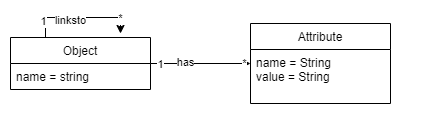

The diagram above was exported from draw.io. Its source (the exported page's mxGraphModel, read from the mxfile embedded in the PNG):
<mxGraphModel dx="1471" dy="596" grid="1" gridSize="10" guides="1" tooltips="1" connect="1" arrows="1" fold="1" page="1" pageScale="1" pageWidth="827" pageHeight="1169" math="0" shadow="0">
  <root>
    <mxCell id="0" />
    <mxCell id="1" parent="0" />
    <mxCell id="tSj6wJkOw-i7cFww6jNN-10" style="edgeStyle=orthogonalEdgeStyle;rounded=0;orthogonalLoop=1;jettySize=auto;html=1;exitX=0.25;exitY=0;exitDx=0;exitDy=0;" edge="1" parent="1" source="tSj6wJkOw-i7cFww6jNN-5">
      <mxGeometry relative="1" as="geometry">
        <mxPoint x="330" y="480" as="targetPoint" />
      </mxGeometry>
    </mxCell>
    <mxCell id="tSj6wJkOw-i7cFww6jNN-11" value="linksto" style="edgeLabel;html=1;align=center;verticalAlign=middle;resizable=0;points=[];" vertex="1" connectable="0" parent="tSj6wJkOw-i7cFww6jNN-10">
      <mxGeometry x="-0.1892" y="-2" relative="1" as="geometry">
        <mxPoint y="1" as="offset" />
      </mxGeometry>
    </mxCell>
    <mxCell id="tSj6wJkOw-i7cFww6jNN-18" value="1" style="edgeLabel;html=1;align=center;verticalAlign=middle;resizable=0;points=[];" vertex="1" connectable="0" parent="tSj6wJkOw-i7cFww6jNN-10">
      <mxGeometry x="-0.7117" y="2" relative="1" as="geometry">
        <mxPoint as="offset" />
      </mxGeometry>
    </mxCell>
    <mxCell id="tSj6wJkOw-i7cFww6jNN-19" value="*" style="edgeLabel;html=1;align=center;verticalAlign=middle;resizable=0;points=[];" vertex="1" connectable="0" parent="tSj6wJkOw-i7cFww6jNN-10">
      <mxGeometry x="0.7297" relative="1" as="geometry">
        <mxPoint as="offset" />
      </mxGeometry>
    </mxCell>
    <mxCell id="tSj6wJkOw-i7cFww6jNN-14" value="" style="edgeStyle=orthogonalEdgeStyle;rounded=0;orthogonalLoop=1;jettySize=auto;html=1;" edge="1" parent="1" source="tSj6wJkOw-i7cFww6jNN-5" target="tSj6wJkOw-i7cFww6jNN-12">
      <mxGeometry relative="1" as="geometry" />
    </mxCell>
    <mxCell id="tSj6wJkOw-i7cFww6jNN-15" value="has" style="edgeLabel;html=1;align=center;verticalAlign=middle;resizable=0;points=[];" vertex="1" connectable="0" parent="tSj6wJkOw-i7cFww6jNN-14">
      <mxGeometry x="-0.3" y="2" relative="1" as="geometry">
        <mxPoint y="1" as="offset" />
      </mxGeometry>
    </mxCell>
    <mxCell id="tSj6wJkOw-i7cFww6jNN-16" value="1" style="edgeLabel;html=1;align=center;verticalAlign=middle;resizable=0;points=[];" vertex="1" connectable="0" parent="tSj6wJkOw-i7cFww6jNN-14">
      <mxGeometry x="-0.81" y="-1" relative="1" as="geometry">
        <mxPoint as="offset" />
      </mxGeometry>
    </mxCell>
    <mxCell id="tSj6wJkOw-i7cFww6jNN-17" value="*" style="edgeLabel;html=1;align=center;verticalAlign=middle;resizable=0;points=[];" vertex="1" connectable="0" parent="tSj6wJkOw-i7cFww6jNN-14">
      <mxGeometry x="0.88" relative="1" as="geometry">
        <mxPoint as="offset" />
      </mxGeometry>
    </mxCell>
    <mxCell id="tSj6wJkOw-i7cFww6jNN-5" value="Object" style="swimlane;fontStyle=0;childLayout=stackLayout;horizontal=1;startSize=26;fillColor=none;horizontalStack=0;resizeParent=1;resizeParentMax=0;resizeLast=0;collapsible=1;marginBottom=0;" vertex="1" parent="1">
      <mxGeometry x="220" y="484" width="140" height="52" as="geometry" />
    </mxCell>
    <mxCell id="tSj6wJkOw-i7cFww6jNN-6" value="name = string" style="text;strokeColor=none;fillColor=none;align=left;verticalAlign=top;spacingLeft=4;spacingRight=4;overflow=hidden;rotatable=0;points=[[0,0.5],[1,0.5]];portConstraint=eastwest;" vertex="1" parent="tSj6wJkOw-i7cFww6jNN-5">
      <mxGeometry y="26" width="140" height="26" as="geometry" />
    </mxCell>
    <mxCell id="tSj6wJkOw-i7cFww6jNN-12" value="Attribute" style="swimlane;fontStyle=0;childLayout=stackLayout;horizontal=1;startSize=26;fillColor=none;horizontalStack=0;resizeParent=1;resizeParentMax=0;resizeLast=0;collapsible=1;marginBottom=0;" vertex="1" parent="1">
      <mxGeometry x="460" y="470" width="140" height="80" as="geometry" />
    </mxCell>
    <mxCell id="tSj6wJkOw-i7cFww6jNN-13" value="name = String &#10;value = String&#10;" style="text;strokeColor=none;fillColor=none;align=left;verticalAlign=top;spacingLeft=4;spacingRight=4;overflow=hidden;rotatable=0;points=[[0,0.5],[1,0.5]];portConstraint=eastwest;" vertex="1" parent="tSj6wJkOw-i7cFww6jNN-12">
      <mxGeometry y="26" width="140" height="54" as="geometry" />
    </mxCell>
  </root>
</mxGraphModel>